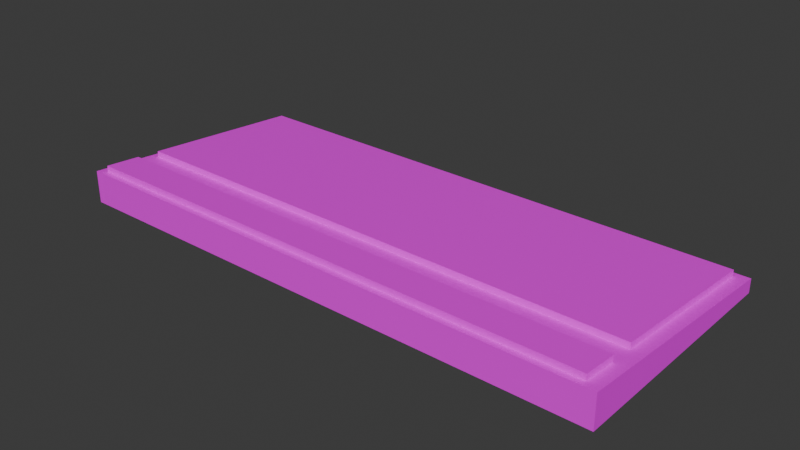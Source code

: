 # Source: Keyboard_1.blend  (saved by Blender 4.0.36; exported with 4.5.12 LTS)
import bpy
from mathutils import Matrix  # noqa: F401  (used for matrix-valued properties, if any)

bpy.ops.wm.read_factory_settings(use_empty=True)
scene = bpy.context.scene
scene.name = 'Scene'

# ---- collections
col_collection = bpy.data.collections.new('Collection'); scene.collection.children.link(col_collection)

# ---- images (referenced by path relative to the original .blend; pixels are not part of the script)
import os
ASSET_DIR = os.environ.get("B2B_ASSET_DIR", "")  # directory of the original .blend (textures are referenced by path, not embedded)
HERE = os.path.dirname(os.path.abspath(__file__))  # packed textures are extracted next to this script under _unpacked/

def load_image(name, relpath, width, height, colorspace="sRGB"):
    """Load a texture the original file referenced (path relative to the .blend, or extracted next to this script)."""
    p = next((c for c in (os.path.join(HERE, relpath), os.path.join(ASSET_DIR, relpath)) if relpath and os.path.exists(c)), "")
    if p:
        img = bpy.data.images.load(p, check_existing=True)
        img.name = name
    else:  # same state as the original file: an image datablock whose file is absent (Cycles renders it pink)
        img = bpy.data.images.new(name, width, height)
        img.source = "FILE"
        img.filepath = "//" + (relpath or name)
    img.colorspace_settings.name = colorspace
    return img
img_keyboard__pixelized__jpg = load_image('Keyboard (pixelized).jpg', 'Keyboard (pixelized).jpg', 1024, 1024, 'sRGB')

# ---- materials (node trees are filled in below, after node groups)
mat_material_001 = bpy.data.materials.new('Material.001')
mat_material_001.use_transparent_shadow = False

# ---- material node trees
mat_material_001.use_nodes = True; mat_material_001.node_tree.nodes.clear()
_N = mat_material_001.node_tree.nodes; _L = mat_material_001.node_tree.links
n0 = _N.new('ShaderNodeBsdfPrincipled'); n0.name = 'Principled BSDF'; n0.location = (10, 300)
n0.inputs[3].default_value = 1.45
n1 = _N.new('ShaderNodeOutputMaterial'); n1.name = 'Material Output'; n1.location = (300, 300)
n2 = _N.new('ShaderNodeTexImage'); n2.name = 'Image Texture'; n2.location = (-280, 275)
n2.image = img_keyboard__pixelized__jpg
_L.new(n0.outputs[0], n1.inputs[0])
_L.new(n2.outputs[0], n0.inputs[0])
n1.is_active_output = True

# ---- world
world_world = bpy.data.worlds.new('World'); scene.world = world_world
world_world.use_nodes = True; world_world.node_tree.nodes.clear()
_N = world_world.node_tree.nodes; _L = world_world.node_tree.links
n0 = _N.new('ShaderNodeOutputWorld'); n0.name = 'World Output'; n0.location = (300, 300)
n1 = _N.new('ShaderNodeBackground'); n1.name = 'Background'; n1.location = (10, 300)
n1.inputs[0].default_value = (0.05088, 0.05088, 0.05088, 1.0)
_L.new(n1.outputs[0], n0.inputs[0])
n0.is_active_output = True
world_world.color = (0.05088, 0.05088, 0.05088)
world_world.use_sun_shadow = False
world_world.sun_shadow_jitter_overblur = 0.0

# ---- meshes
me_cube_295 = bpy.data.meshes.new('Cube.295')
me_cube_295.from_pydata([(0.5349, -0.0283, -0.2399), (0.5349, -0.001689, -0.2399), (0.5302, -0.0283, 0.2287), (0.5302, 0.03476, 0.2287), (-0.5295, -0.0283, -0.2505), (-0.5295, -0.001689, -0.2505), (-0.5342, -0.0283, 0.2181), (-0.5342, 0.03476, 0.2181), (0.5347, -0.0283, -0.2252), (0.5347, -0.0005502, -0.2252), (-0.5297, -0.0283, -0.2359), (-0.5297, -0.0005502, -0.2359), (0.5315, 0.02483, 0.1011), (-0.5329, -0.0283, 0.09046), (0.5315, -0.0283, 0.1011), (-0.5329, 0.02483, 0.09046), (0.5054, -0.0283, 0.2284), (0.5054, 0.03476, 0.2284), (0.5101, -0.0283, -0.2401), (0.5101, -0.001689, -0.2401), (0.5099, -0.0005502, -0.2255), (0.5099, -0.0283, -0.2255), (0.5067, -0.0283, 0.1008), (0.5067, 0.02483, 0.1008), (-0.5184, 0.03476, 0.2182), (-0.5138, -0.0283, -0.2503), (-0.5139, -0.0005502, -0.2357), (-0.5172, 0.02483, 0.09062), (-0.5184, -0.0283, 0.2182), (-0.5138, -0.001689, -0.2503), (-0.5139, -0.0283, -0.2357), (-0.5172, -0.0283, 0.09062), (0.531, 0.02838, 0.1467), (-0.5334, -0.0283, 0.136), (0.531, -0.0283, 0.1467), (-0.5334, 0.02838, 0.136), (0.5062, 0.02838, 0.1464), (0.5062, -0.0283, 0.1464), (-0.5176, 0.02838, 0.1362), (-0.5176, -0.0283, 0.1362), (0.5303, 0.03378, 0.2161), (-0.5341, -0.0283, 0.2055), (0.5303, -0.0283, 0.2161), (-0.5341, 0.03378, 0.2055), (0.5055, 0.03378, 0.2159), (0.5055, -0.0283, 0.2159), (-0.5183, 0.03378, 0.2057), (-0.5183, -0.0283, 0.2057), (0.5067, 0.03649, 0.09993), (0.5099, 0.0111, -0.2264), (-0.5139, 0.0111, -0.2366), (-0.5172, 0.03649, 0.08971), (0.5055, 0.04544, 0.215), (0.5062, 0.04003, 0.1455), (-0.5183, 0.04544, 0.2048), (-0.5176, 0.04003, 0.1353), (0.4287, -0.0283, 0.2277), (0.4333, -0.001689, -0.2409), (0.4332, -0.0283, -0.2262), (0.4299, -0.0283, 0.1001), (0.4287, 0.03476, 0.2277), (0.4333, -0.0283, -0.2409), (0.4332, -0.0005502, -0.2262), (0.4299, 0.02483, 0.1001), (0.4295, -0.0283, 0.1456), (0.4295, 0.02838, 0.1456), (0.4288, 0.03378, 0.2151), (0.4288, -0.0283, 0.2151), (0.4332, 0.0111, -0.2271), (0.4299, 0.03649, 0.09917), (0.4295, 0.04003, 0.1447), (0.4288, 0.04544, 0.2142), (0.3957, 0.03476, 0.2273), (0.4004, -0.0283, -0.2412), (0.4002, -0.0005502, -0.2266), (0.397, 0.02483, 0.09974), (0.3965, 0.02838, 0.1453), (0.3958, 0.03378, 0.2148), (0.4002, 0.0111, -0.2275), (0.397, 0.03649, 0.09884), (0.3965, 0.04003, 0.1444), (0.3958, 0.04544, 0.2139), (0.3957, -0.0283, 0.2273), (0.4004, -0.001689, -0.2412), (0.4002, -0.0283, -0.2266), (0.397, -0.0283, 0.09974), (0.3965, -0.0283, 0.1453), (0.3958, -0.0283, 0.2148)], [], [(42, 40, 3, 2), (28, 24, 7, 6), (10, 11, 5, 4), (18, 19, 1, 0), (30, 10, 4, 25), (20, 9, 1, 19), (23, 12, 9, 20), (31, 13, 10, 30), (13, 15, 11, 10), (0, 1, 9, 8), (33, 35, 15, 13), (39, 33, 13, 31), (36, 32, 12, 23), (8, 9, 12, 14), (65, 36, 23, 63), (34, 37, 22, 14), (14, 22, 21, 8), (38, 46, 54, 55), (62, 20, 19, 57), (8, 21, 18, 0), (61, 57, 19, 18), (2, 3, 17, 16), (4, 5, 29, 25), (11, 26, 29, 5), (15, 27, 26, 11), (35, 38, 27, 15), (86, 39, 31, 85), (85, 31, 30, 84), (84, 30, 25, 73), (82, 72, 24, 28), (87, 47, 39, 86), (43, 46, 38, 35), (42, 45, 37, 34), (74, 26, 50, 78), (44, 40, 32, 36), (47, 41, 33, 39), (41, 43, 35, 33), (14, 12, 32, 34), (6, 7, 43, 41), (28, 6, 41, 47), (17, 3, 40, 44), (60, 17, 44, 66), (2, 16, 45, 42), (7, 24, 46, 43), (82, 28, 47, 87), (34, 32, 40, 42), (69, 48, 49, 68), (71, 52, 53, 70), (44, 36, 53, 52), (76, 38, 55, 80), (63, 23, 48, 69), (66, 44, 52, 71), (26, 27, 51, 50), (23, 20, 49, 48), (77, 66, 71, 81), (75, 63, 69, 79), (36, 65, 70, 53), (81, 71, 70, 80), (79, 69, 68, 78), (16, 56, 67, 45), (72, 60, 66, 77), (20, 62, 68, 49), (45, 67, 64, 37), (16, 17, 60, 56), (21, 58, 61, 18), (22, 59, 58, 21), (37, 64, 59, 22), (73, 83, 57, 61), (74, 62, 57, 83), (76, 65, 63, 75), (38, 76, 75, 27), (26, 74, 83, 29), (25, 29, 83, 73), (24, 72, 77, 46), (51, 79, 78, 50), (54, 81, 80, 55), (27, 75, 79, 51), (46, 77, 81, 54), (65, 76, 80, 70), (56, 82, 87, 67), (62, 74, 78, 68), (67, 87, 86, 64), (56, 60, 72, 82), (58, 84, 73, 61), (59, 85, 84, 58), (64, 86, 85, 59)])
_uv = me_cube_295.uv_layers.new(name='UVMap')
_uv.uv.foreach_set('vector', [0.78, 0.7537, 0.7982, 0.7537, 0.7982, 0.7541, 0.78, 0.7541, 0.78, 0.772, 0.7982, 0.772, 0.7982, 0.7723, 0.78, 0.7723, 0.78, 0.7899, 0.7982, 0.7899, 0.7982, 0.7904, 0.78, 0.7904, 0.78, 0.8081, 0.7982, 0.8081, 0.7982, 0.8086, 0.78, 0.8086, 0.7798, 0.7899, 0.78, 0.7899, 0.78, 0.7904, 0.7798, 0.7904, 0.02459, 0.02459, 0.01054, 0.0247, 0.01076, -0.006129, 0.02481, -0.006241, 0.01324, 0.7227, -0.000912, 0.7227, 0.003971, 0.03563, 0.01802, 0.03552, 0.7798, 0.7772, 0.78, 0.7772, 0.78, 0.7899, 0.7798, 0.7899, 0.78, 0.7772, 0.7982, 0.7772, 0.7982, 0.7899, 0.78, 0.7899, 0.78, 0.736, 0.7982, 0.736, 0.7982, 0.7366, 0.78, 0.7366, 0.78, 0.7755, 0.7982, 0.7755, 0.7982, 0.7772, 0.78, 0.7772, 0.7798, 0.7755, 0.78, 0.7755, 0.78, 0.7772, 0.7798, 0.7772, 0.01914, 0.8186, 0.004977, 0.8186, 0.005659, 0.7227, 0.01981, 0.7227, 0.78, 0.7366, 0.7982, 0.7366, 0.7982, 0.7492, 0.78, 0.7492, 0.09124, 0.8185, 0.01914, 0.8186, 0.01981, 0.7227, 0.09166, 0.7225, 0.7619, 0.7755, 0.7623, 0.7755, 0.7623, 0.7772, 0.7619, 0.7772, 0.7619, 0.7772, 0.7623, 0.7772, 0.7623, 0.7899, 0.7619, 0.7899, 0.9812, 0.8175, 0.9812, 0.9645, 0.9813, 0.9645, 0.9819, 0.8175, 0.09652, 0.02425, 0.02459, 0.02459, 0.02481, -0.006241, 0.09672, -0.006588, 0.7619, 0.7899, 0.7623, 0.7899, 0.7623, 0.7904, 0.7619, 0.7904, 0.78, 0.8068, 0.7982, 0.8068, 0.7982, 0.8081, 0.78, 0.8081, 0.78, 0.7541, 0.7982, 0.7541, 0.7982, 0.7546, 0.78, 0.7546, 0.78, 0.7904, 0.7982, 0.7904, 0.7982, 0.7907, 0.78, 0.7907, 0.9991, 0.03095, 0.9843, 0.03102, 0.9844, 5.673e-05, 0.9991, -1.467e-05, 0.9983, 0.7211, 0.9786, 0.7211, 0.9843, 0.03102, 0.9991, 0.03095, 0.9982, 0.8175, 0.9812, 0.8175, 0.9786, 0.7211, 0.9983, 0.7211, 0.7642, 0.7755, 0.7798, 0.7755, 0.7798, 0.7772, 0.7642, 0.7772, 0.7642, 0.7772, 0.7798, 0.7772, 0.7798, 0.7899, 0.7642, 0.7899, 0.7642, 0.7899, 0.7798, 0.7899, 0.7798, 0.7904, 0.7642, 0.7904, 0.78, 0.7564, 0.7982, 0.7564, 0.7982, 0.772, 0.78, 0.772, 0.7642, 0.7728, 0.7798, 0.7728, 0.7798, 0.7755, 0.7642, 0.7755, 0.998, 0.9645, 0.9812, 0.9645, 0.9812, 0.8175, 0.9982, 0.8175, 0.7619, 0.7728, 0.7623, 0.7728, 0.7623, 0.7755, 0.7619, 0.7755, 0.1274, 0.03504, 0.9843, 0.03102, 0.9794, 0.03102, 0.1269, 0.03504, 0.01521, 0.9649, -0.002036, 0.965, -0.0009965, 0.8186, 0.01316, 0.8186, 0.7798, 0.7728, 0.78, 0.7728, 0.78, 0.7755, 0.7798, 0.7755, 0.78, 0.7728, 0.7982, 0.7728, 0.7982, 0.7755, 0.78, 0.7755, 0.78, 0.7492, 0.7982, 0.7492, 0.7982, 0.751, 0.78, 0.751, 0.78, 0.7723, 0.7982, 0.7723, 0.7982, 0.7728, 0.78, 0.7728, 0.7798, 0.7723, 0.78, 0.7723, 0.78, 0.7728, 0.7798, 0.7728, 0.01793, 0.9913, 0.00375, 0.9913, 0.003937, 0.965, 0.02118, 0.9649, 0.09027, 0.9913, 0.01793, 0.9913, 0.02118, 0.9649, 0.09313, 0.9649, 0.7619, 0.7723, 0.7623, 0.7723, 0.7623, 0.7728, 0.7619, 0.7728, 0.998, 0.991, 0.9831, 0.991, 0.9812, 0.9645, 0.998, 0.9645, 0.7642, 0.7723, 0.7798, 0.7723, 0.7798, 0.7728, 0.7642, 0.7728, 0.78, 0.751, 0.7982, 0.751, 0.7982, 0.7537, 0.78, 0.7537, 0.09203, 0.7225, 0.01412, 0.7227, 0.01891, 0.03552, 0.09616, 0.03518, 0.0903, 0.9649, 0.01812, 0.9649, 0.0222, 0.8186, 0.09412, 0.8185, 0.02118, 0.9649, 0.01914, 0.8186, 0.0222, 0.8186, 0.01812, 0.9649, 0.1222, 0.8185, 0.9812, 0.8175, 0.9819, 0.8175, 0.125, 0.8185, 0.09166, 0.7225, 0.01981, 0.7227, 0.01981, 0.7227, 0.09203, 0.7225, 0.09313, 0.9649, 0.02118, 0.9649, 0.01812, 0.9649, 0.0903, 0.9649, 0.9843, 0.03102, 0.9786, 0.7211, 0.9834, 0.7211, 0.9794, 0.03102, 0.01981, 0.7227, 0.02459, 0.03552, 0.02459, 0.03552, 0.01981, 0.7227, 0.1241, 0.9649, 0.09313, 0.9649, 0.0903, 0.9649, 0.1213, 0.9649, 0.1225, 0.7225, 0.09166, 0.7225, 0.09203, 0.7225, 0.1231, 0.7225, 0.01914, 0.8186, 0.09124, 0.8185, 0.09412, 0.8185, 0.0222, 0.8186, 0.1148, 0.8128, 0.09863, 0.8128, 0.1006, 0.7366, 0.1167, 0.7366, 0.1231, 0.7225, 0.09203, 0.7225, 0.09616, 0.03518, 0.1269, 0.03504, 0.7623, 0.7723, 0.7636, 0.7723, 0.7636, 0.7728, 0.7623, 0.7728, 0.1214, 0.9913, 0.09027, 0.9913, 0.09313, 0.9649, 0.1241, 0.9649, 0.02459, 0.03552, 0.09652, 0.03518, 0.09616, 0.03518, 0.02459, 0.03552, 0.7623, 0.7728, 0.7636, 0.7728, 0.7636, 0.7755, 0.7623, 0.7755, 0.78, 0.7546, 0.7982, 0.7546, 0.7982, 0.7559, 0.78, 0.7559, 0.7623, 0.7899, 0.7636, 0.7899, 0.7636, 0.7904, 0.7623, 0.7904, 0.7623, 0.7772, 0.7636, 0.7772, 0.7636, 0.7899, 0.7623, 0.7899, 0.7623, 0.7755, 0.7636, 0.7755, 0.7636, 0.7772, 0.7623, 0.7772, 0.78, 0.8063, 0.7982, 0.8063, 0.7982, 0.8068, 0.78, 0.8068, 0.1274, 0.02411, 0.09652, 0.02425, 0.09672, -0.006588, 0.1276, -0.006737, 0.1222, 0.8185, 0.09124, 0.8185, 0.09166, 0.7225, 0.1225, 0.7225, 0.9812, 0.8175, 0.1222, 0.8185, 0.1225, 0.7225, 0.9786, 0.7211, 0.9843, 0.02009, 0.1274, 0.02411, 0.1276, -0.006737, 0.9844, -0.01087, 0.78, 0.7907, 0.7982, 0.7907, 0.7982, 0.8063, 0.78, 0.8063, 0.9831, 0.991, 0.1214, 0.9913, 0.1241, 0.9649, 0.9812, 0.9645, 0.9834, 0.7211, 0.1231, 0.7225, 0.1269, 0.03504, 0.9794, 0.03102, 0.9813, 0.9645, 0.1213, 0.9649, 0.125, 0.8185, 0.9819, 0.8175, 0.9786, 0.7211, 0.1225, 0.7225, 0.1231, 0.7225, 0.9834, 0.7211, 0.9812, 0.9645, 0.1241, 0.9649, 0.1213, 0.9649, 0.9813, 0.9645, 0.09124, 0.7703, 0.1222, 0.7703, 0.125, 0.7703, 0.09412, 0.7703, 0.7636, 0.7723, 0.7642, 0.7723, 0.7642, 0.7728, 0.7636, 0.7728, 0.09652, 0.03518, 0.1274, 0.03504, 0.1269, 0.03504, 0.09616, 0.03518, 0.7636, 0.7728, 0.7642, 0.7728, 0.7642, 0.7755, 0.7636, 0.7755, 0.78, 0.7559, 0.7982, 0.7559, 0.7982, 0.7564, 0.78, 0.7564, 0.7636, 0.7899, 0.7642, 0.7899, 0.7642, 0.7904, 0.7636, 0.7904, 0.7636, 0.7772, 0.7642, 0.7772, 0.7642, 0.7899, 0.7636, 0.7899, 0.7636, 0.7755, 0.7642, 0.7755, 0.7642, 0.7772, 0.7636, 0.7772])
me_cube_295.materials.append(mat_material_001)
me_cube_295.update()

# ---- objects
ob_keyboard = bpy.data.objects.new('Keyboard', me_cube_295)

# ---- transforms, parenting, visibility, modifiers, constraints
ob_keyboard.location = (0.0, 0.0, 0.0)
ob_keyboard.rotation_euler = (1.571, 0.0, 0.0)

# ---- collection membership
col_collection.objects.link(ob_keyboard)

# ---- scene / render settings (as saved in the file)
scene.frame_start = 1; scene.frame_end = 250; scene.frame_set(1)
scene.render.engine = 'BLENDER_EEVEE_NEXT'
scene.cycles.sampling_pattern = 'TABULATED_SOBOL'
bpy.context.view_layer.update()

# ---- added for rendering (the .blend has no active camera and no usable light): camera, sun
cam_auto = bpy.data.cameras.new('AutoCamera')
cam_auto.lens = 50.0
cam_auto.sensor_width = 36.0
cam_auto.clip_end = 1000.0
ob_auto_camera = bpy.data.objects.new('AutoCamera', cam_auto)
scene.collection.objects.link(ob_auto_camera)
ob_auto_camera.location = (1.08643, -1.29242, 0.877451)
ob_auto_camera.rotation_euler = (1.09748, -7.21219e-08, 0.694738)
scene.camera = ob_auto_camera
light_auto_sun = bpy.data.lights.new('AutoSun', 'SUN')
light_auto_sun.energy = 3.0
light_auto_sun.angle = 0.0523599
ob_auto_sun = bpy.data.objects.new('AutoSun', light_auto_sun)
scene.collection.objects.link(ob_auto_sun)
ob_auto_sun.rotation_euler = (0.872665, 0.174533, 0.523599)
bpy.context.view_layer.update()
